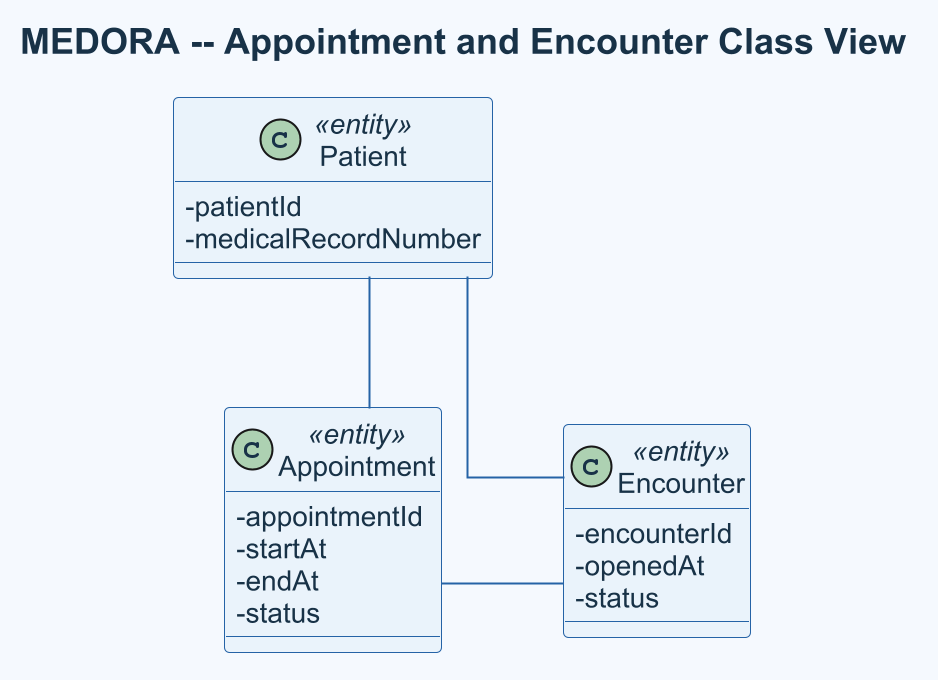

The diagram above was rendered by PlantUML. Its source (embedded in the PNG):
@startuml
title MEDORA -- Appointment and Encounter Class View
skinparam dpi 192
skinparam shadowing false
skinparam defaultFontName Arial
skinparam defaultFontColor #183247
skinparam defaultFontSize 14
skinparam titleFontSize 18
skinparam backgroundColor #F5F9FE
skinparam ArrowColor #2563A6
skinparam linetype ortho
skinparam nodesep 60
skinparam ranksep 65
skinparam class {
  BackgroundColor #EAF3FB
  BorderColor #2563A6
  FontColor #183247
}
skinparam classAttributeIconSize 0

top to bottom direction

class Patient <<entity>> {
  - patientId
  - medicalRecordNumber
}

class Appointment <<entity>> {
  - appointmentId
  - startAt
  - endAt
  - status
}

class Encounter <<entity>> {
  - encounterId
  - openedAt
  - status
}

Patient -- Appointment
Patient -- Encounter
Appointment -- Encounter

Patient -[hidden]down- Appointment
Appointment -[hidden]right- Encounter
@enduml